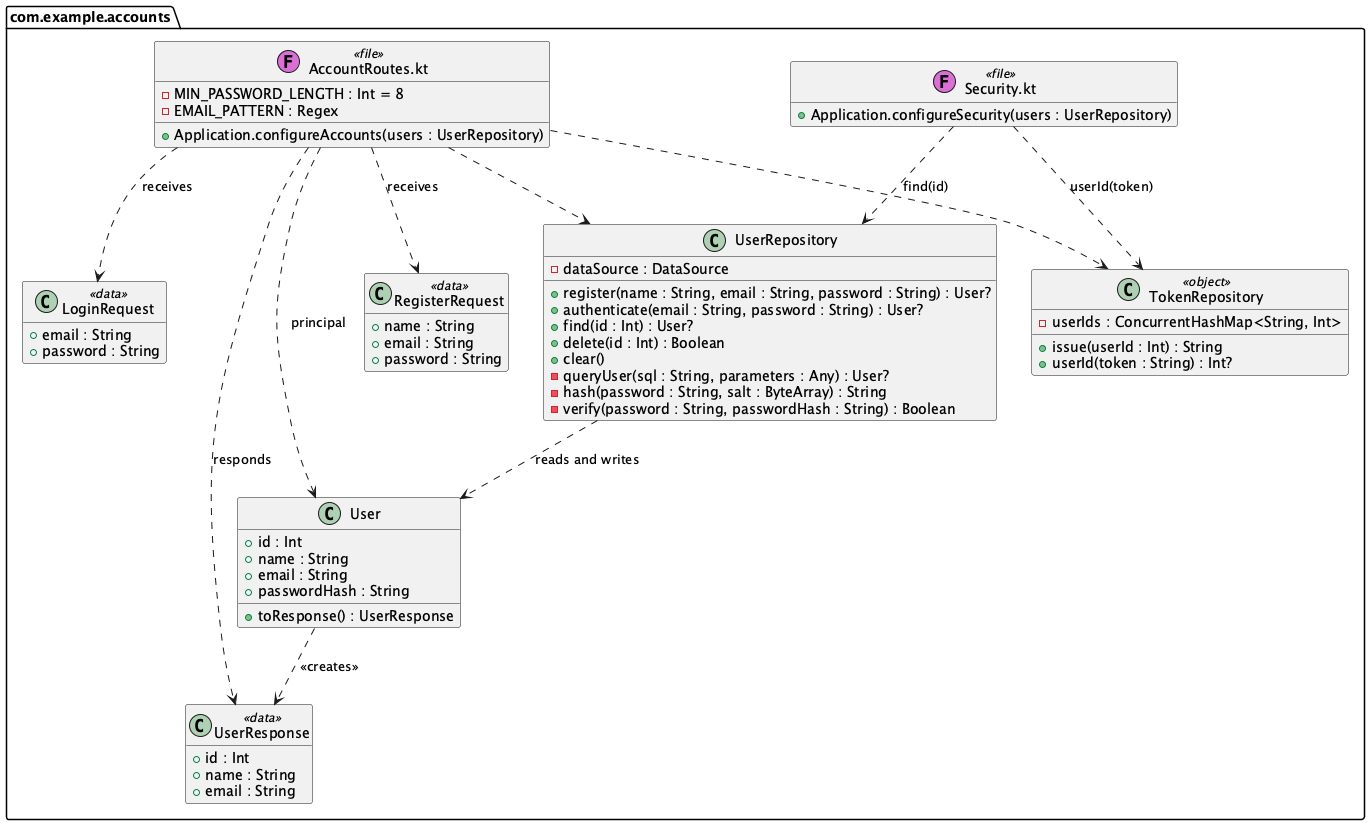

The diagram above was rendered by PlantUML. Its source (embedded in the PNG):
@startuml
' The account classes as they are in src/. The car classes are in class-cars.puml.
hide empty members
set separator none

package com.example.accounts <<Folder>> {
  class "AccountRoutes.kt" as AccountRoutes <<(F,orchid) file>> {
    - MIN_PASSWORD_LENGTH : Int = 8
    - EMAIL_PATTERN : Regex
    + Application.configureAccounts(users : UserRepository)
  }
  class "Security.kt" as Security <<(F,orchid) file>> {
    + Application.configureSecurity(users : UserRepository)
  }
  class User {
    + id : Int
    + name : String
    + email : String
    + passwordHash : String
    + toResponse() : UserResponse
  }
  class RegisterRequest <<data>> {
    + name : String
    + email : String
    + password : String
  }
  class LoginRequest <<data>> {
    + email : String
    + password : String
  }
  class UserResponse <<data>> {
    + id : Int
    + name : String
    + email : String
  }
  class UserRepository {
    - dataSource : DataSource
    + register(name : String, email : String, password : String) : User?
    + authenticate(email : String, password : String) : User?
    + find(id : Int) : User?
    + delete(id : Int) : Boolean
    + clear()
    - queryUser(sql : String, parameters : Any) : User?
    - hash(password : String, salt : ByteArray) : String
    - verify(password : String, passwordHash : String) : Boolean
  }
  class TokenRepository <<object>> {
    - userIds : ConcurrentHashMap<String, Int>
    + issue(userId : Int) : String
    + userId(token : String) : Int?
  }
}

UserRepository ..> User : reads and writes
User ..> UserResponse : <<creates>>
AccountRoutes ..> RegisterRequest : receives
AccountRoutes ..> LoginRequest : receives
AccountRoutes ..> UserResponse : responds
AccountRoutes ..> User : principal
AccountRoutes ..> UserRepository
AccountRoutes ..> TokenRepository
Security ..> TokenRepository : userId(token)
Security ..> UserRepository : find(id)

@enduml